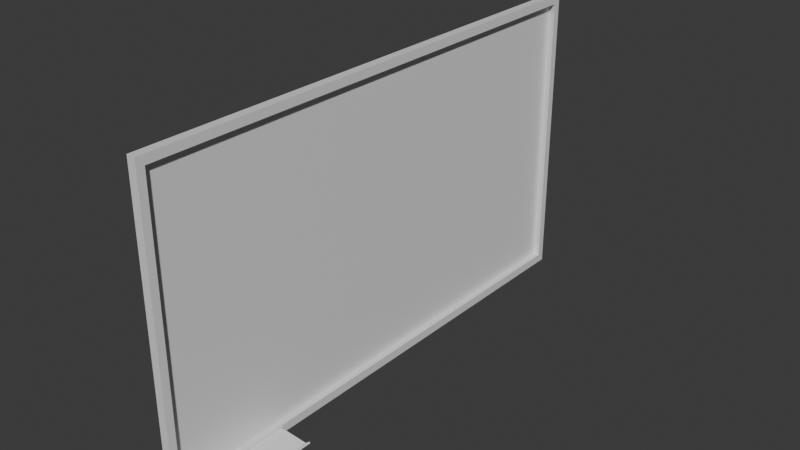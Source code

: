 # Source: pizarra.blend  (saved by Blender 5.2.44; exported with 4.5.12 LTS)
import bpy
from mathutils import Matrix  # noqa: F401  (used for matrix-valued properties, if any)

bpy.ops.wm.read_factory_settings(use_empty=True)
scene = bpy.context.scene
scene.name = 'Scene'

# ---- collections
col_collection = bpy.data.collections.new('Collection'); scene.collection.children.link(col_collection)

# ---- materials (node trees are filled in below, after node groups)
mat_material = bpy.data.materials.new('Material')
mat_material.alpha_threshold = 0.0
mat_material.use_backface_culling_lightprobe_volume = False
mat_material.roughness = 0.5
mat_material.line_color = (0.0, 0.0, 0.0, 1.0)

# ---- material node trees
mat_material.use_nodes = True; mat_material.node_tree.nodes.clear()
_N = mat_material.node_tree.nodes; _L = mat_material.node_tree.links
n0 = _N.new('ShaderNodeOutputMaterial'); n0.name = 'Material Output'; n0.location = (200, 100)
n1 = _N.new('ShaderNodeBsdfPrincipled'); n1.name = 'Principled BSDF'; n1.location = (-200, 100)
n1.inputs[10].default_value = 0.005
_L.new(n1.outputs[0], n0.inputs[0])
n0.is_active_output = True

# ---- world
world_world = bpy.data.worlds.new('World'); scene.world = world_world
world_world.use_nodes = True; world_world.node_tree.nodes.clear()
_N = world_world.node_tree.nodes; _L = world_world.node_tree.links
n0 = _N.new('ShaderNodeOutputWorld'); n0.name = 'World Output'; n0.location = (200, 100)
n1 = _N.new('ShaderNodeBackground'); n1.name = 'Background'; n1.location = (-200, 100)
n1.inputs[0].default_value = (0.05088, 0.05088, 0.05088, 1.0)
_L.new(n1.outputs[0], n0.inputs[0])
n0.is_active_output = True
world_world.color = (0.05088, 0.05088, 0.05088)
world_world.sun_shadow_jitter_overblur = 0.0

# ---- meshes
me_cube = bpy.data.meshes.new('Cube')
me_cube.from_pydata([(0.05806, 3.607, 4.139), (0.05806, 3.607, 0.01272), (0.05806, -3.607, 4.139), (0.05806, -3.607, 0.01272), (-0.05806, 3.607, 4.139), (-0.05806, 3.607, 0.01272), (-0.05806, -3.607, 4.139), (-0.05806, -3.607, 0.01272), (-0.05806, 3.503, 0.01272), (-0.05806, -3.503, 0.01272), (0.05806, 3.503, 4.139), (0.05806, -3.503, 4.139), (-0.05806, -3.503, 4.139), (-0.05806, 3.503, 4.139), (0.05806, -3.503, 0.01272), (0.05806, 3.503, 0.01272), (0.05806, 3.607, 4.021), (0.05806, 3.607, 0.1312), (-0.05806, -3.607, 0.1312), (-0.05806, -3.607, 4.021), (0.05806, -3.607, 4.021), (0.05806, -3.607, 0.1312), (-0.05806, 3.607, 4.021), (-0.05806, 3.607, 0.1312), (0.05806, 3.503, 4.021), (0.05806, 3.503, 0.1312), (0.05806, -3.503, 4.021), (0.05806, -3.503, 0.1312), (-0.05806, -3.503, 4.021), (-0.05806, -3.503, 0.1312), (-0.05806, 3.503, 4.021), (-0.05806, 3.503, 0.1312), (-0.03478, 3.529, 0.1266), (-0.03478, 3.529, 4.026), (-0.03478, -3.529, 4.026), (-0.03478, -3.529, 0.1266), (-0.05806, -1.977, 0.01272), (0.05806, -1.977, 4.139), (-0.05806, -1.977, 4.139), (0.05806, -1.977, 0.01272), (-0.05806, -1.977, 0.1312), (-0.05806, -1.977, 4.021), (0.05806, -1.977, 0.1312), (0.05806, -1.977, 4.021), (-0.03478, -1.992, 0.1266), (-0.03478, -1.992, 4.026), (0.05806, 3.607, 0.09075), (0.05806, -3.607, 0.09075), (-0.05806, 3.607, 0.09075), (0.05806, 3.503, 0.09075), (0.05806, -3.503, 0.09075), (-0.05806, -3.503, 0.09075), (-0.05806, 3.503, 0.09075), (-0.05806, -3.607, 0.09075), (0.05806, -1.977, 0.09075), (-0.05806, -1.977, 0.09075), (0.4487, -3.503, 0.06547), (0.4618, -3.503, 0.05028), (0.4618, -1.977, 0.05028), (0.4487, -1.977, 0.06547), (0.5091, -3.503, 0.1176), (0.5222, -3.503, 0.1024), (0.5222, -1.977, 0.1024), (0.5091, -1.977, 0.1176)], [], [(11, 12, 6, 2), (20, 2, 6, 19), (30, 13, 4, 22), (9, 14, 3, 7), (26, 11, 2, 20), (22, 4, 0, 16), (16, 0, 10, 24), (43, 37, 11, 26), (5, 1, 15, 8), (36, 39, 14, 9), (19, 6, 12, 28), (41, 38, 13, 30), (0, 4, 13, 10), (37, 38, 12, 11), (55, 40, 31, 52), (40, 41, 30, 31), (53, 18, 29, 51), (18, 19, 28, 29), (54, 42, 27, 50), (44, 45, 34, 35), (46, 17, 25, 49), (17, 16, 24, 25), (48, 23, 17, 46), (23, 22, 16, 17), (50, 27, 21, 47), (27, 26, 20, 21), (52, 31, 23, 48), (31, 30, 22, 23), (47, 21, 18, 53), (21, 20, 19, 18), (25, 24, 33, 32), (43, 26, 34, 45), (26, 27, 35, 34), (42, 25, 32, 44), (27, 42, 44, 35), (24, 43, 45, 33), (32, 33, 45, 44), (49, 25, 42, 54), (29, 28, 41, 40), (51, 29, 40, 55), (10, 13, 38, 37), (28, 12, 38, 41), (8, 15, 39, 36), (24, 10, 37, 43), (9, 51, 55, 36), (15, 49, 54, 39), (3, 47, 53, 7), (8, 52, 48, 5), (14, 50, 47, 3), (5, 48, 46, 1), (1, 46, 49, 15), (50, 14, 57, 56), (7, 53, 51, 9), (36, 55, 52, 8), (58, 59, 63, 62), (54, 50, 56, 59), (39, 54, 59, 58), (14, 39, 58, 57), (62, 63, 60, 61), (56, 57, 61, 60), (59, 56, 60, 63), (57, 58, 62, 61)])
_k = set([(0, 4), (0, 10), (0, 16), (1, 5), (1, 15), (1, 46), (2, 6), (2, 11), (2, 20), (3, 7), (3, 14), (3, 47), (4, 13), (4, 22), (5, 8), (5, 48), (6, 12), (6, 19), (7, 9), (7, 53), (8, 36), (9, 36), (10, 37), (11, 37), (12, 38), (13, 38), (14, 50), (14, 57), (15, 39), (16, 17), (17, 46), (18, 19), (18, 53), (20, 21), (21, 47), (22, 23), (23, 48), (24, 25), (24, 43), (25, 42), (26, 27), (26, 43), (27, 42), (39, 54), (39, 58), (50, 54), (50, 56), (54, 59), (56, 60), (57, 61), (58, 62), (60, 61), (60, 63), (61, 62), (62, 63)])
me_cube.attributes.new('sharp_edge', 'BOOLEAN', 'EDGE').data.foreach_set('value', [ (min(e.vertices), max(e.vertices)) in _k for e in me_cube.edges])
_uv = me_cube.uv_layers.new(name='UVMap')
_uv.uv.foreach_set('vector', [0.004883, 0.01131, 0.008815, 0.0001823, 0.0184, 0.005046, 0.01294, 0.01165, 0.01525, 0.01951, 0.01294, 0.01165, 0.0184, 0.005046, 0.02499, 0.01466, 0.2002, 0.01053, 0.1914, 0.01053, 0.1914, 0.002719, 0.2002, 0.002719, 0.1439, 0.3604, 0.1342, 0.3594, 0.1361, 0.3532, 0.1441, 0.3517, 0.006583, 0.02155, 0.004883, 0.01131, 0.01294, 0.01165, 0.01525, 0.01951, 0.1806, 0.3429, 0.1831, 0.3516, 0.175, 0.3522, 0.1714, 0.3456, 0.1714, 0.3456, 0.175, 0.3522, 0.1729, 0.3584, 0.1621, 0.3521, 0.0962, 0.855, 0.1066, 0.8563, 0.09037, 0.9855, 0.08035, 0.9842, 0.02358, 0.9939, 0.01773, 0.9876, 0.01895, 0.9805, 0.02926, 0.9846, 0.1186, 0.5019, 0.1081, 0.5, 0.1342, 0.3594, 0.1439, 0.3604, 0.2002, 0.5426, 0.1914, 0.5426, 0.1914, 0.5348, 0.2002, 0.5348, 0.2002, 0.4206, 0.1914, 0.4206, 0.1914, 0.01053, 0.2002, 0.01053, 0.175, 0.3522, 0.1831, 0.3516, 0.1823, 0.3597, 0.1729, 0.3584, 0.1066, 0.8563, 0.1167, 0.8576, 0.1002, 0.9868, 0.09037, 0.9855, 0.4944, 0.4206, 0.4913, 0.4206, 0.4913, 0.01053, 0.4944, 0.01053, 0.4913, 0.4206, 0.2002, 0.4206, 0.2002, 0.01053, 0.4913, 0.01053, 0.4944, 0.5426, 0.4913, 0.5426, 0.4913, 0.5348, 0.4944, 0.5348, 0.4913, 0.5426, 0.2002, 0.5426, 0.2002, 0.5348, 0.4913, 0.5348, 0.1011, 0.4987, 0.09746, 0.4981, 0.1235, 0.3541, 0.1273, 0.3562, 0.9899, 0.2985, 0.5111, 0.2985, 0.5111, 0.1097, 0.9899, 0.1097, 0.01231, 0.9883, 0.008698, 0.989, 0.00877, 0.9795, 0.01235, 0.9798, 0.08806, 0.002639, 0.1714, 0.3456, 0.1621, 0.3521, 0.07886, 0.004848, 0.01641, 0.9984, 0.01268, 0.9998, 0.008698, 0.989, 0.01231, 0.9883, 0.09829, 0.0001822, 0.1806, 0.3429, 0.1714, 0.3456, 0.08806, 0.002639, 0.1273, 0.3562, 0.1235, 0.3541, 0.1316, 0.3466, 0.1334, 0.3492, 0.1235, 0.3541, 0.006583, 0.02155, 0.01525, 0.01951, 0.1316, 0.3466, 0.4944, 0.01053, 0.4913, 0.01053, 0.4913, 0.002719, 0.4944, 0.002719, 0.4913, 0.01053, 0.2002, 0.01053, 0.2002, 0.002719, 0.4913, 0.002719, 0.1334, 0.3492, 0.1316, 0.3466, 0.1405, 0.3426, 0.1417, 0.3456, 0.1316, 0.3466, 0.01525, 0.01951, 0.02499, 0.01466, 0.1405, 0.3426, 0.07886, 0.004848, 0.1621, 0.3521, 0.1532, 0.3514, 0.0722, 0.0061, 0.0962, 0.855, 0.08035, 0.9842, 0.0722, 0.9854, 0.08879, 0.8553, 0.006583, 0.02155, 0.1235, 0.3541, 0.1142, 0.3536, 0.0001822, 0.02344, 0.09746, 0.4981, 0.00877, 0.9795, 0.0001822, 0.9802, 0.09022, 0.4955, 0.1235, 0.3541, 0.09746, 0.4981, 0.09022, 0.4955, 0.1142, 0.3536, 0.1621, 0.3521, 0.0962, 0.855, 0.08879, 0.8553, 0.1532, 0.3514, 0.9899, 0.9764, 0.5111, 0.9764, 0.5111, 0.2985, 0.9899, 0.2985, 0.01235, 0.9798, 0.00877, 0.9795, 0.09746, 0.4981, 0.1011, 0.4987, 0.4913, 0.5348, 0.2002, 0.5348, 0.2002, 0.4206, 0.4913, 0.4206, 0.4944, 0.5348, 0.4913, 0.5348, 0.4913, 0.4206, 0.4944, 0.4206, 0.1729, 0.3584, 0.1823, 0.3597, 0.1167, 0.8576, 0.1066, 0.8563, 0.2002, 0.5348, 0.1914, 0.5348, 0.1914, 0.4206, 0.2002, 0.4206, 0.02926, 0.9846, 0.01895, 0.9805, 0.1081, 0.5, 0.1186, 0.5019, 0.1621, 0.3521, 0.1729, 0.3584, 0.1066, 0.8563, 0.0962, 0.855, 0.5002, 0.5348, 0.4944, 0.5348, 0.4944, 0.4206, 0.5002, 0.4206, 0.01895, 0.9805, 0.01235, 0.9798, 0.1011, 0.4987, 0.1081, 0.5, 0.1361, 0.3532, 0.1334, 0.3492, 0.1417, 0.3456, 0.1441, 0.3517, 0.5002, 0.01053, 0.4944, 0.01053, 0.4944, 0.002719, 0.5002, 0.002719, 0.1342, 0.3594, 0.1273, 0.3562, 0.1334, 0.3492, 0.1361, 0.3532, 0.02358, 0.9939, 0.01641, 0.9984, 0.01231, 0.9883, 0.01773, 0.9876, 0.01773, 0.9876, 0.01231, 0.9883, 0.01235, 0.9798, 0.01895, 0.9805, 0.1826, 0.8604, 0.1823, 0.8539, 0.2205, 0.8562, 0.2191, 0.8579, 0.5002, 0.5426, 0.4944, 0.5426, 0.4944, 0.5348, 0.5002, 0.5348, 0.5002, 0.4206, 0.4944, 0.4206, 0.4944, 0.01053, 0.5002, 0.01053, 0.2193, 0.9944, 0.2181, 0.9929, 0.224, 0.9891, 0.2256, 0.99, 0.1825, 0.9903, 0.1826, 0.8604, 0.2191, 0.8579, 0.2181, 0.9929, 0.1823, 0.9967, 0.1825, 0.9903, 0.2181, 0.9929, 0.2193, 0.9944, 0.1322, 0.9976, 0.1322, 0.8617, 0.1683, 0.8617, 0.1683, 0.9976, 0.2256, 0.99, 0.224, 0.9891, 0.2273, 0.8635, 0.2295, 0.8622, 0.2191, 0.8579, 0.2205, 0.8562, 0.2295, 0.8622, 0.2273, 0.8635, 0.2181, 0.9929, 0.2191, 0.8579, 0.2273, 0.8635, 0.224, 0.9891, 0.1683, 0.9976, 0.1683, 0.8617, 0.1754, 0.8617, 0.1754, 0.9976])
me_cube.materials.append(mat_material)
me_cube.use_mirror_vertex_groups = False
me_cube.update()

# ---- objects
ob_cube = bpy.data.objects.new('Cube', me_cube)

# ---- transforms, parenting, visibility, modifiers, constraints
ob_cube.location = (0.0, 0.0, 0.0)
ob_cube.lock_rotations_4d = False
ob_cube.empty_display_type = 'ARROWS'
ob_cube.lineart.crease_threshold = 0.0

# ---- collection membership
col_collection.objects.link(ob_cube)

# ---- scene / render settings (as saved in the file)
scene.frame_start = 1; scene.frame_end = 250; scene.frame_set(1)
scene.render.engine = 'BLENDER_EEVEE_NEXT'
scene.render.bake_bias = 0.0
scene.render.bake_samples = 0
scene.render.compositor_device = 'GPU'
scene.eevee.use_volume_custom_range = False
scene.eevee.fast_gi_thickness_near = 0.1
scene.eevee.fast_gi_thickness_far = 0.0
scene.eevee.ray_tracing_options.screen_trace_thickness = 0.1
bpy.context.view_layer.update()

# ---- added for rendering (the .blend has no active camera and no usable light): camera, sun
cam_auto = bpy.data.cameras.new('AutoCamera')
cam_auto.lens = 50.0
cam_auto.sensor_width = 36.0
cam_auto.clip_end = 1000.0
ob_auto_camera = bpy.data.objects.new('AutoCamera', cam_auto)
scene.collection.objects.link(ob_auto_camera)
ob_auto_camera.location = (7.94086, -9.25055, 8.24312)
ob_auto_camera.rotation_euler = (1.09748, -7.21219e-08, 0.694738)
scene.camera = ob_auto_camera
light_auto_sun = bpy.data.lights.new('AutoSun', 'SUN')
light_auto_sun.energy = 3.0
light_auto_sun.angle = 0.0523599
ob_auto_sun = bpy.data.objects.new('AutoSun', light_auto_sun)
scene.collection.objects.link(ob_auto_sun)
ob_auto_sun.rotation_euler = (0.872665, 0.174533, 0.523599)
bpy.context.view_layer.update()
